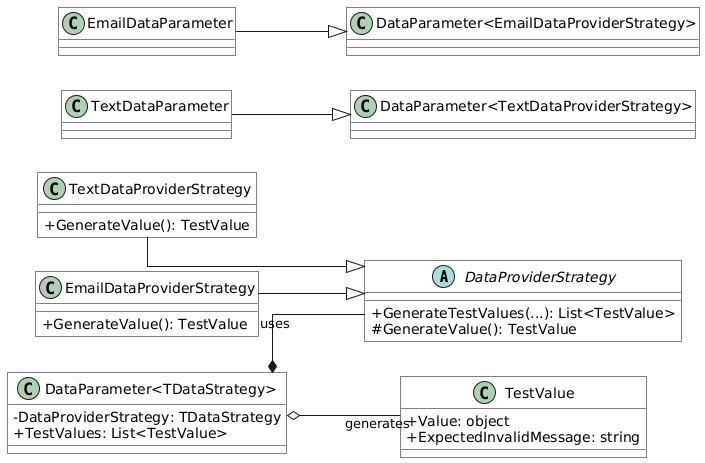

The diagram above was rendered by PlantUML. Its source (embedded in the PNG):
@startuml
' === Визуален стил ===
skinparam classAttributeIconSize 0
skinparam interfaceBackgroundColor #D0E4F5
skinparam classBackgroundColor White
skinparam classBorderColor Black
skinparam interfaceBorderColor Black
skinparam shadowing false
skinparam linetype ortho
skinparam nodesep 2.0
skinparam ranksep 2.5
skinparam roundcorner 0
left to right direction

' ========== Абстрактна стратегия ==========
abstract class DataProviderStrategy {
  +GenerateTestValues(...): List<TestValue>
  #GenerateValue(): TestValue
}

' ========== Конкретни стратегии ==========
class TextDataProviderStrategy {
  +GenerateValue(): TestValue
}
TextDataProviderStrategy --|> DataProviderStrategy

class EmailDataProviderStrategy {
  +GenerateValue(): TestValue
}
EmailDataProviderStrategy --|> DataProviderStrategy

' ========== Генеричен параметър ==========
class "DataParameter<TDataStrategy>" {
  -DataProviderStrategy: TDataStrategy
  +TestValues: List<TestValue>
}
"DataParameter<TDataStrategy>" *-- DataProviderStrategy : uses
"DataParameter<TDataStrategy>" o-- "TestValue" : generates

' ========== Конкретни параметри (Factory Method) ==========
class TextDataParameter {
}
TextDataParameter --|> "DataParameter<TextDataProviderStrategy>"

class EmailDataParameter {
}
EmailDataParameter --|> "DataParameter<EmailDataProviderStrategy>"

' ========== Стойност ==========
class TestValue {
  +Value: object
  +ExpectedInvalidMessage: string
}
@enduml